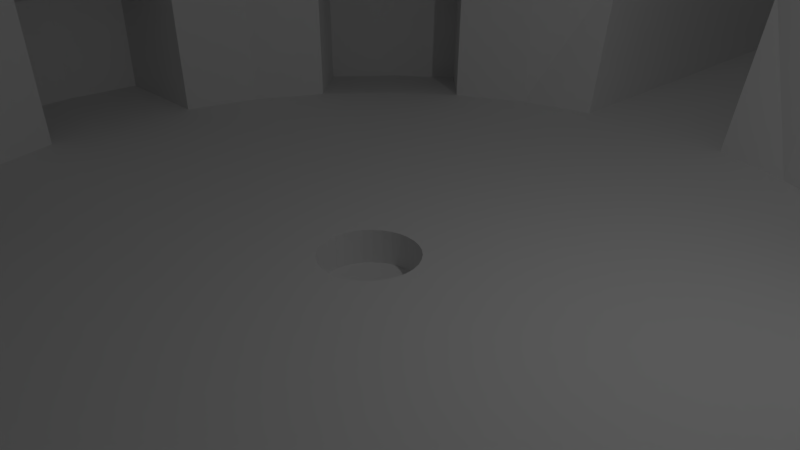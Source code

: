 # Source: circus_stage.blend  (saved by Blender 2.79.0; exported with 4.5.12 LTS)
import bpy
from mathutils import Matrix  # noqa: F401  (used for matrix-valued properties, if any)

bpy.ops.wm.read_factory_settings(use_empty=True)
scene = bpy.context.scene
scene.name = 'Scene'

# ---- collections
col_collection_1 = bpy.data.collections.new('Collection 1'); scene.collection.children.link(col_collection_1)

# ---- world
world_world = bpy.data.worlds.new('World'); scene.world = world_world
world_world.color = (0.05088, 0.05088, 0.05088)
world_world.use_sun_shadow = False
world_world.sun_shadow_jitter_overblur = 0.0
world_world.cycles.sampling_method = 'MANUAL'

# ---- cameras
cam_camera = bpy.data.cameras.new('Camera')
cam_camera.clip_end = 100.0
cam_camera.lens = 35.0
cam_camera.sensor_width = 32.0
cam_camera.sensor_height = 18.0
cam_camera.ortho_scale = 7.314
cam_camera.dof.focus_distance = 0.0
cam_camera.dof.aperture_fstop = 128.0

# ---- lights
light_lamp = bpy.data.lights.new('Lamp', 'POINT')
light_lamp.transmission_factor = 0.0
light_lamp.cutoff_distance = 30.0
light_lamp.energy = 100.0
light_lamp.shadow_buffer_clip_start = 1.001
light_lamp.shadow_soft_size = 0.1
light_lamp.shadow_maximum_resolution = 0.006
light_lamp.use_absolute_resolution = True

# ---- meshes
me_circle = bpy.data.meshes.new('Circle')
me_circle.from_pydata([(-1.505, 7.564, 2.649), (-2.952, 7.126, 2.649), (-4.285, 6.413, 2.649), (-5.454, 5.454, 2.649), (-6.413, 4.285, 2.649), (-7.126, 2.952, 2.649), (-7.564, 1.505, 2.649), (-7.713, -1.23e-06, 2.649), (-7.564, -1.505, 2.649), (-7.126, -2.952, 2.649), (-6.413, -4.285, 2.649), (-5.454, -5.454, 2.649), (-4.285, -6.413, 2.649), (-2.952, -7.126, 2.649), (-1.505, -7.564, 2.649), (3.212e-06, -7.713, 2.649), (-2.767, 13.91, 8.533), (-5.428, 13.1, 8.533), (-7.88, 11.79, 8.533), (-10.03, 10.03, 8.533), (-11.79, 7.88, 8.533), (-13.1, 5.428, 8.533), (-13.91, 2.767, 8.533), (-14.18, -2.308e-06, 8.533), (-13.91, -2.767, 8.533), (-13.1, -5.428, 8.533), (-11.79, -7.88, 8.533), (-10.03, -10.03, 8.533), (-7.88, -11.79, 8.533), (-5.428, -13.1, 8.533), (-2.767, -13.91, 8.533), (5.73e-06, -14.18, 8.533), (-3.018, 15.17, 9.174), (-5.92, 14.29, 9.174), (-8.595, 12.86, 9.174), (-10.94, 10.94, 9.174), (-12.86, 8.595, 9.174), (-14.29, 5.92, 9.174), (-15.17, 3.018, 9.174), (-15.47, -2.525e-06, 9.174), (-15.17, -3.018, 9.174), (-14.29, -5.92, 9.174), (-12.86, -8.595, 9.174), (-10.94, -10.94, 9.174), (-8.595, -12.86, 9.174), (-5.92, -14.29, 9.174), (-3.018, -15.17, 9.174), (6.075e-06, -15.47, 9.174), (-1.447, 7.275, 2.498), (-2.688, 6.489, 2.498), (-3.902, 5.84, 2.498), (-4.967, 4.967, 2.498), (-5.84, 3.902, 2.498), (-6.489, 2.688, 2.498), (-6.889, 1.37, 2.498), (-7.024, -8.923e-07, 2.498), (-6.889, -1.37, 2.498), (-6.489, -2.688, 2.498), (-5.84, -3.902, 2.498), (-4.967, -4.967, 2.498), (-3.902, -5.84, 2.498), (-2.688, -6.489, 2.498), (-1.447, -6.844, 2.498), (2.897e-06, -7.018, 2.498), (-9.274, -9.274, 6.215), (-7.287, -10.91, 6.215), (-5.019, -12.12, 6.215), (-3.422, 12.86, 6.215), (-2.559, -12.86, 6.215), (-5.019, 12.12, 6.215), (5.279e-06, -13.12, 6.215), (-7.287, 10.91, 6.215), (-9.274, 9.274, 6.215), (-10.91, 7.287, 6.215), (-12.12, 5.019, 6.215), (-12.86, 2.559, 6.215), (-13.12, -2.149e-06, 6.215), (-12.86, -2.559, 6.215), (-12.12, -5.019, 6.215), (-10.91, -7.287, 6.215), (-2.151, 23.0, 2.5), (-1.28, -9.435, -0.003235), (-1.28, 23.0, -0.003235), (0.0, -9.435, -0.003235), (0.0, 23.0, -0.003235), (-1.288, -9.462, 2.5), (0.0, -9.462, 2.5), (8.742e-07, 6.706, -0.003235), (-1.308, 6.577, -0.003235), (-2.566, 6.196, -0.003235), (-3.726, 5.576, -0.003235), (-4.742, 4.742, -0.003235), (-5.576, 3.726, -0.003235), (-6.196, 2.566, -0.003235), (-6.577, 1.308, -0.003235), (-6.706, -1.017e-06, -0.003235), (-6.577, -1.308, -0.003235), (-6.196, -2.566, -0.003235), (-5.576, -3.726, -0.003235), (-4.742, -4.742, -0.003235), (-3.726, -5.576, -0.003235), (-2.566, -6.196, -0.003235), (2.686e-06, -6.706, -0.003235), (-1.308, -6.578, -0.003235), (-0.1345, 0.6762, -0.003235), (5.364e-07, 0.6894, -0.003235), (-0.2638, 0.6369, -0.003235), (-0.383, 0.5732, -0.003235), (-0.4875, 0.4875, -0.003235), (-0.5732, 0.383, -0.003235), (-0.6369, 0.2638, -0.003235), (-0.6762, 0.1345, -0.003235), (-0.6894, -1.084e-06, -0.003235), (-0.6762, -0.1345, -0.003235), (-0.6369, -0.2638, -0.003235), (-0.5732, -0.383, -0.003235), (-0.4875, -0.4875, -0.003235), (-0.383, -0.5732, -0.003235), (-0.2638, -0.6369, -0.003235), (-0.1345, -0.6762, -0.003235), (5.463e-07, -0.6894, -0.003235), (0.0, 23.0, 2.5), (-9.024, -8.923e-07, 2.498), (-8.889, 1.37, 2.498), (-8.889, -1.37, 2.498), (-8.706, -1.017e-06, -0.003235), (-8.577, 1.308, -0.003235), (-8.577, -1.308, -0.003235), (-6.37, 6.37, 2.246), (-5.305, 7.243, 2.246), (-7.243, 5.305, 2.246), (-6.145, 6.145, -0.2553), (-5.129, 6.979, -0.2553), (-6.979, 5.129, -0.2553), (-6.37, -6.37, 2.246), (-7.243, -5.305, 2.246), (-5.305, -7.243, 2.246), (-6.145, -6.145, -0.2553), (-6.979, -5.129, -0.2553), (-5.129, -6.979, -0.2553), (-0.1345, 0.6762, -0.5032), (0.0, 0.6894, -0.5032), (-0.2638, 0.6369, -0.5032), (-0.383, 0.5732, -0.5032), (-0.4875, 0.4875, -0.5032), (-0.5732, 0.383, -0.5032), (-0.6369, 0.2638, -0.5032), (-0.6762, 0.1345, -0.5032), (-0.6894, -1.084e-06, -0.5032), (-0.6762, -0.1345, -0.5032), (-0.6369, -0.2638, -0.5032), (-0.5732, -0.383, -0.5032), (-0.4875, -0.4875, -0.5032), (-0.383, -0.5732, -0.5032), (-0.2638, -0.6369, -0.5032), (-0.1345, -0.6762, -0.5032), (0.0, -0.6894, -0.5032)], [], [(52, 51, 3, 4), (53, 52, 4, 5), (54, 53, 5, 6), (55, 54, 6, 7), (56, 55, 7, 8), (57, 56, 8, 9), (58, 57, 9, 10), (59, 58, 10, 11), (60, 59, 11, 12), (61, 60, 12, 13), (62, 61, 13, 14), (49, 48, 0, 1), (63, 62, 14, 15), (50, 49, 1, 2), (51, 50, 2, 3), (65, 64, 27, 28), (66, 65, 28, 29), (68, 66, 29, 30), (69, 67, 16, 17), (70, 68, 30, 31), (71, 69, 17, 18), (72, 71, 18, 19), (73, 72, 19, 20), (74, 73, 20, 21), (75, 74, 21, 22), (76, 75, 22, 23), (77, 76, 23, 24), (78, 77, 24, 25), (79, 78, 25, 26), (64, 79, 26, 27), (31, 30, 46, 47), (18, 17, 33, 34), (19, 18, 34, 35), (20, 19, 35, 36), (21, 20, 36, 37), (22, 21, 37, 38), (23, 22, 38, 39), (24, 23, 39, 40), (25, 24, 40, 41), (26, 25, 41, 42), (27, 26, 42, 43), (28, 27, 43, 44), (29, 28, 44, 45), (30, 29, 45, 46), (17, 16, 32, 33), (89, 88, 48, 49), (90, 89, 49, 50), (93, 92, 52, 53), (54, 55, 122, 123), (99, 98, 138, 137), (103, 101, 61, 62), (11, 10, 79, 64), (10, 9, 78, 79), (9, 8, 77, 78), (8, 7, 76, 77), (7, 6, 75, 76), (6, 5, 74, 75), (5, 4, 73, 74), (4, 3, 72, 73), (3, 2, 71, 72), (2, 1, 69, 71), (15, 14, 68, 70), (1, 0, 67, 69), (14, 13, 66, 68), (13, 12, 65, 66), (12, 11, 64, 65), (48, 88, 82, 80), (88, 87, 84, 82), (103, 62, 85, 81), (0, 48, 80, 67), (67, 80, 32, 16), (92, 91, 131, 133), (51, 52, 130, 128), (104, 105, 87, 88), (106, 104, 88, 89), (107, 106, 89, 90), (108, 107, 90, 91), (109, 108, 91, 92), (110, 109, 92, 93), (111, 110, 93, 94), (112, 111, 94, 95), (113, 112, 95, 96), (114, 113, 96, 97), (115, 114, 97, 98), (116, 115, 98, 99), (117, 116, 99, 100), (118, 117, 100, 101), (119, 118, 101, 103), (120, 119, 103, 102), (62, 63, 86, 85), (81, 85, 86, 83), (103, 81, 83, 102), (121, 80, 82, 84), (53, 54, 94, 93), (56, 96, 127, 124), (56, 57, 97, 96), (57, 58, 98, 97), (58, 59, 134, 135), (60, 61, 101, 100), (127, 125, 122, 124), (123, 122, 125, 126), (95, 94, 126, 125), (94, 54, 123, 126), (55, 56, 124, 122), (96, 95, 125, 127), (128, 130, 133, 131), (129, 128, 131, 132), (90, 50, 129, 132), (50, 51, 128, 129), (91, 90, 132, 131), (52, 92, 133, 130), (137, 138, 135, 134), (134, 136, 139, 137), (60, 100, 139, 136), (98, 58, 135, 138), (59, 60, 136, 134), (100, 99, 137, 139), (104, 106, 142, 140), (140, 142, 143, 144, 145, 146, 147, 148, 149, 150, 151, 152, 153, 154, 155, 156, 141), (113, 114, 150, 149), (106, 107, 143, 142), (114, 115, 151, 150), (107, 108, 144, 143), (115, 116, 152, 151), (108, 109, 145, 144), (116, 117, 153, 152), (109, 110, 146, 145), (117, 118, 154, 153), (110, 111, 147, 146), (118, 119, 155, 154), (111, 112, 148, 147), (105, 104, 140, 141), (119, 120, 156, 155), (112, 113, 149, 148)])
me_circle.use_remesh_preserve_volume = False
me_circle.use_remesh_preserve_attributes = False
me_circle.use_mirror_vertex_groups = False
me_circle.update()

# ---- objects
ob_circus_arena = bpy.data.objects.new('Circus Arena', me_circle)
ob_lamp = bpy.data.objects.new('Lamp', light_lamp)
ob_camera = bpy.data.objects.new('Camera', cam_camera)

# ---- transforms, parenting, visibility, modifiers, constraints
ob_circus_arena.location = (0.0, 0.0, 0.0)
ob_circus_arena.lineart.crease_threshold = 0.0
_m = ob_circus_arena.modifiers.new('Mirror', 'MIRROR')
_m.use_clip = True
_m = ob_circus_arena.modifiers.new('Solidify', 'SOLIDIFY')
_m.thickness = 3.0
_m.thickness_clamp = 2.0
_m.nonmanifold_thickness_mode = 'FIXED'
_m.nonmanifold_merge_threshold = 0.0003
ob_lamp.location = (4.076, 1.005, 5.904)
ob_lamp.rotation_euler = (0.6503, 0.05522, 1.866)
ob_lamp.lock_rotations_4d = False
ob_lamp.empty_display_type = 'ARROWS'
ob_lamp.color = (0.0, 0.0, 0.0, 0.0)
ob_lamp.lineart.crease_threshold = 0.0
ob_camera.location = (7.481, -6.508, 5.344)
ob_camera.rotation_euler = (1.109, 0.0, 0.8149)
ob_camera.lock_rotations_4d = False
ob_camera.empty_display_type = 'ARROWS'
ob_camera.color = (0.0, 0.0, 0.0, 0.0)
ob_camera.display_type = 'WIRE'
ob_camera.lineart.crease_threshold = 0.0

# ---- collection membership
col_collection_1.objects.link(ob_circus_arena)
col_collection_1.objects.link(ob_lamp)
col_collection_1.objects.link(ob_camera)

# ---- scene / render settings (as saved in the file)
scene.camera = ob_camera
scene.frame_start = 1; scene.frame_end = 250; scene.frame_set(7)
scene.render.engine = 'BLENDER_EEVEE_NEXT'
scene.render.resolution_percentage = 50
scene.render.dither_intensity = 0.0
scene.cycles.use_denoising = False
scene.cycles.samples = 128
scene.cycles.sampling_pattern = 'TABULATED_SOBOL'
scene.cycles.use_adaptive_sampling = False
scene.cycles.use_light_tree = False
scene.cycles.blur_glossy = 0.0
scene.cycles.sample_clamp_indirect = 0.0
scene.view_settings.view_transform = 'Standard'
bpy.context.view_layer.update()
